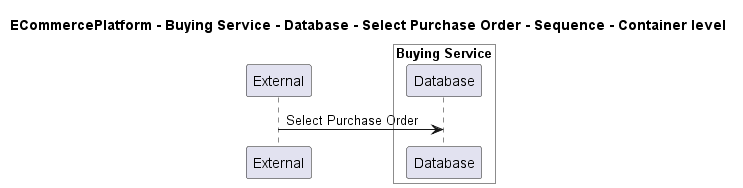

The diagram above was rendered by PlantUML. Its source (embedded in the PNG):
@startuml
!pragma layout smetana

title ECommercePlatform - Buying Service - Database - Select Purchase Order - Sequence - Container level

participant "External" as C4InterFlow.SoftwareSystems.ExternalSystem

box "Buying Service" #White
    participant "Database" as ECommercePlatform.SoftwareSystems.BuyingService.Containers.Database
end box


C4InterFlow.SoftwareSystems.ExternalSystem -> ECommercePlatform.SoftwareSystems.BuyingService.Containers.Database : Select Purchase Order


@enduml